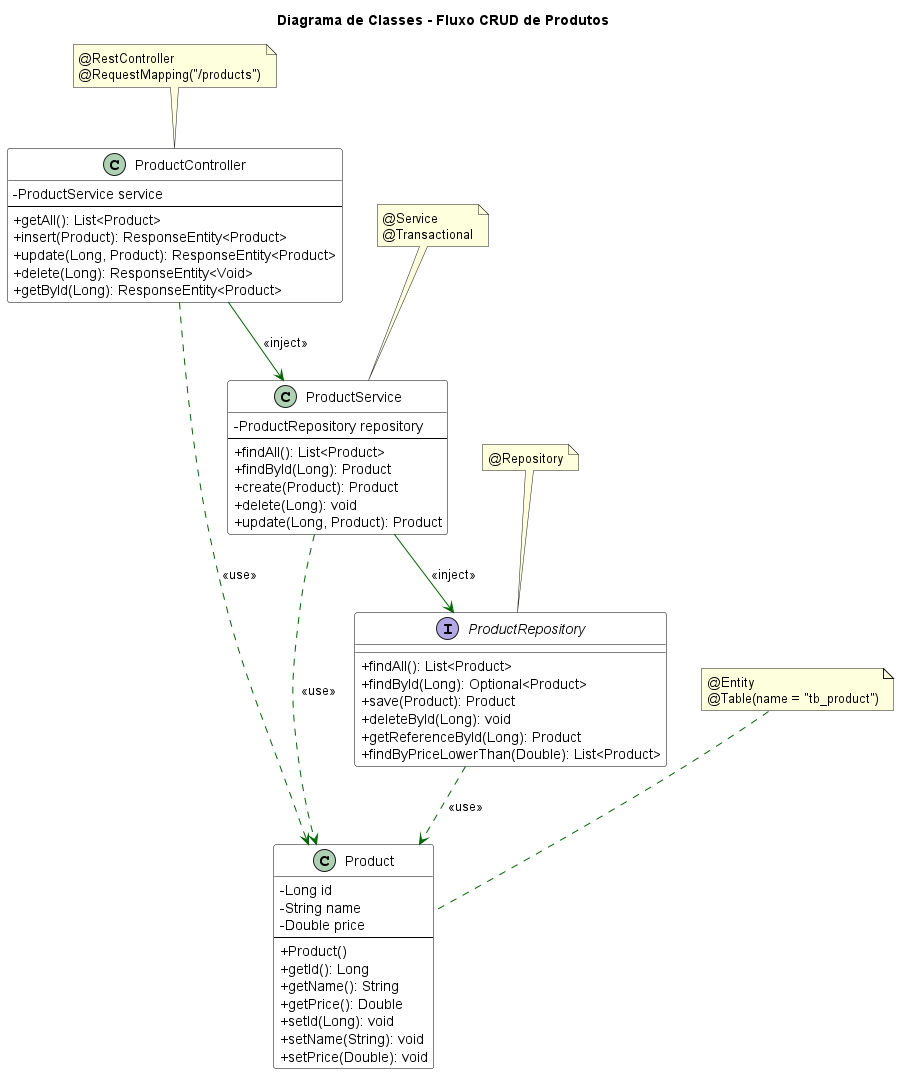

The diagram above was rendered by PlantUML. Its source (embedded in the PNG):
@startuml
title Diagrama de Classes - Fluxo CRUD de Produtos

' Estilo
skinparam classAttributeIconSize 0
skinparam class {
    BackgroundColor white
    BorderColor black
    ArrowColor darkgreen
}

' Entity
class Product {
    - Long id
    - String name
    - Double price
    --
    + Product()
    + getId(): Long
    + getName(): String
    + getPrice(): Double
    + setId(Long): void
    + setName(String): void
    + setPrice(Double): void
}

' Repository
interface ProductRepository {
    + findAll(): List<Product>
    + findById(Long): Optional<Product>
    + save(Product): Product
    + deleteById(Long): void
    + getReferenceById(Long): Product
    + findByPriceLowerThan(Double): List<Product>
}

' Service
class ProductService {
    - ProductRepository repository
    --
    + findAll(): List<Product>
    + findById(Long): Product
    + create(Product): Product
    + delete(Long): void
    + update(Long, Product): Product
}

' Controller
class ProductController {
    - ProductService service
    --
    + getAll(): List<Product>
    + insert(Product): ResponseEntity<Product>
    + update(Long, Product): ResponseEntity<Product>
    + delete(Long): ResponseEntity<Void>
    + getById(Long): ResponseEntity<Product>
}

' Relacionamentos
ProductRepository ..> Product : <<use>>
ProductService --> ProductRepository : <<inject>>
ProductService ..> Product : <<use>>
ProductController --> ProductService : <<inject>>
ProductController ..> Product : <<use>>

' Anotações
note top of ProductController : @RestController\n@RequestMapping("/products")
note top of ProductService : @Service\n@Transactional
note top of ProductRepository : @Repository
note top of Product : @Entity\n@Table(name = "tb_product")

@enduml